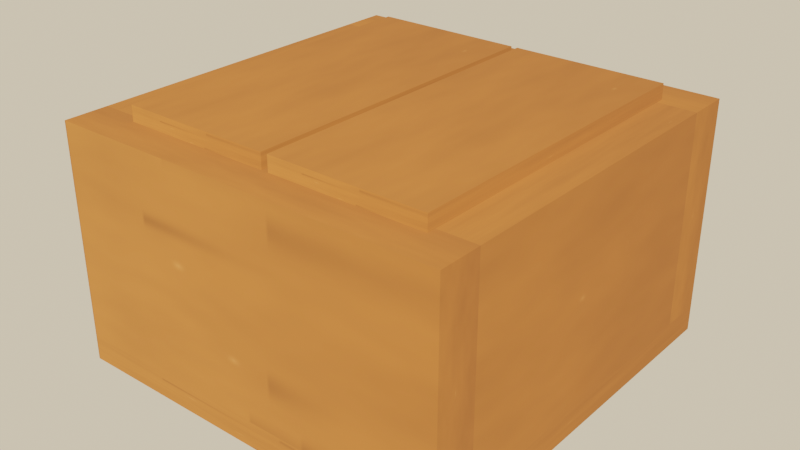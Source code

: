 # Source: source.blend  (saved by Blender 5.2.45; exported with 4.5.12 LTS)
import bpy
from mathutils import Matrix  # noqa: F401  (used for matrix-valued properties, if any)

bpy.ops.wm.read_factory_settings(use_empty=True)
scene = bpy.context.scene
scene.name = 'Scene'

# ---- images (referenced by path relative to the original .blend; pixels are not part of the script)
import os
ASSET_DIR = os.environ.get("B2B_ASSET_DIR", "")  # directory of the original .blend (textures are referenced by path, not embedded)
HERE = os.path.dirname(os.path.abspath(__file__))  # packed textures are extracted next to this script under _unpacked/

def load_image(name, relpath, width, height, colorspace="sRGB"):
    """Load a texture the original file referenced (path relative to the .blend, or extracted next to this script)."""
    p = next((c for c in (os.path.join(HERE, relpath), os.path.join(ASSET_DIR, relpath)) if relpath and os.path.exists(c)), "")
    if p:
        img = bpy.data.images.load(p, check_existing=True)
        img.name = name
    else:  # same state as the original file: an image datablock whose file is absent (Cycles renders it pink)
        img = bpy.data.images.new(name, width, height)
        img.source = "FILE"
        img.filepath = "//" + (relpath or name)
    img.colorspace_settings.name = colorspace
    return img
img_terrain_crate_2_stone_tex = load_image('terrain_crate.2_stone_tex', '_unpacked/terrain_crate.5f9b6453.png', 512, 512, 'sRGB')

# ---- materials (node trees are filled in below, after node groups)
mat_terrain_crate_2_stone = bpy.data.materials.new('terrain_crate.2_stone')

# ---- material node trees
mat_terrain_crate_2_stone.use_nodes = True; mat_terrain_crate_2_stone.node_tree.nodes.clear()
_N = mat_terrain_crate_2_stone.node_tree.nodes; _L = mat_terrain_crate_2_stone.node_tree.links
n0 = _N.new('ShaderNodeBsdfPrincipled'); n0.name = 'Principled BSDF'; n0.location = (-200, 100)
n0.inputs[2].default_value = 1.0
n0.inputs[10].default_value = 0.005
n1 = _N.new('ShaderNodeOutputMaterial'); n1.name = 'Material Output'; n1.location = (200, 100)
n2 = _N.new('ShaderNodeTexImage'); n2.name = 'Image Texture'; n2.location = (0, 0)
n2.image = img_terrain_crate_2_stone_tex
_L.new(n0.outputs[0], n1.inputs[0])
_L.new(n2.outputs[0], n0.inputs[0])
n1.is_active_output = True

# ---- world
world_game_world = bpy.data.worlds.new('game_world'); scene.world = world_game_world
world_game_world.use_nodes = True; world_game_world.node_tree.nodes.clear()
_N = world_game_world.node_tree.nodes; _L = world_game_world.node_tree.links
n0 = _N.new('ShaderNodeBackground'); n0.name = 'Background'; n0.location = (-200, 100)
n0.inputs[0].default_value = (0.5149, 0.5457, 0.5079, 1.0)
n0.inputs[1].default_value = 0.16
n1 = _N.new('ShaderNodeOutputWorld'); n1.name = 'World Output'; n1.location = (200, 100)
n2 = _N.new('ShaderNodeBackground'); n2.name = 'Background.001'; n2.location = (0, 0)
n2.inputs[0].default_value = (0.9301, 0.7682, 0.5271, 1.0)
n3 = _N.new('ShaderNodeLightPath'); n3.name = 'Light Path'; n3.location = (0, 0)
n4 = _N.new('ShaderNodeMixShader'); n4.name = 'Mix Shader'; n4.location = (0, 0)
_L.new(n0.outputs[0], n4.inputs[1])
_L.new(n2.outputs[0], n4.inputs[2])
_L.new(n3.outputs[0], n4.inputs[0])
_L.new(n4.outputs[0], n1.inputs[0])
n1.is_active_output = True

# ---- lights
light_game_sun = bpy.data.lights.new('game_sun', 'SUN')
light_game_sun.color = (1.0, 0.6445, 0.3372)
light_game_sun.angle = 0.02
light_game_sun.energy = 13.6

# ---- meshes
me_terrain_crate_2 = bpy.data.meshes.new('terrain_crate.2')
me_terrain_crate_2.from_pydata([(-0.46, -0.46, -0.03), (-0.46, -0.37, 0.02), (0.0175, -0.38, 0.555), (-0.3525, -0.38, 0.555), (0.0175, 0.38, 0.555), (-0.46, -0.37, 0.52), (0.3725, -0.38, 0.555), (-0.3525, 0.38, 0.555), (-0.46, 0.37, 0.02), (0.3725, 0.38, 0.555), (0.0025, -0.38, 0.555), (-0.46, -0.46, 0.02), (-0.46, 0.36, 0.02), (0.0025, 0.38, 0.555), (-0.46, 0.37, 0.52), (-0.46, -0.46, 0.52), (-0.36, -0.37, 0.52), (-0.46, -0.36, 0.02), (0.46, -0.37, 0.02), (-0.36, 0.37, 0.52), (-0.46, -0.46, 0.03), (0.46, -0.37, 0.52), (-0.46, -0.36, 0.52), (0.46, 0.37, 0.02), (-0.46, 0.36, 0.52), (0.46, 0.37, 0.52), (-0.46, 0.46, -0.03), (0.46, -0.46, 0.02), (-0.46, 0.46, 0.02), (0.46, -0.46, 0.52), (0.46, -0.36, 0.02), (-0.46, 0.46, 0.52), (0.46, -0.36, 0.52), (-0.46, 0.46, 0.03), (0.46, -0.46, -0.03), (0.46, 0.36, 0.02), (0.46, 0.36, 0.52), (0.46, -0.46, 0.03), (0.46, 0.46, -0.03), (0.46, 0.46, 0.02), (0.46, 0.46, 0.03), (0.46, 0.46, 0.52), (-0.46, 0.36, 0.03), (0.46, 0.36, 0.03), (-0.46, 0.36, 0.02348), (-0.46, 0.3607, 0.02352), (-0.46, -0.36, 0.03), (0.46, -0.362, 0.03), (0.46, -0.36, 0.03), (0.46, -0.36, 0.02348), (0.46, -0.36, 0.02878), (0.46, -0.3618, 0.0288), (0.46, -0.3607, 0.02352), (0.36, 0.36, 0.03), (0.36, -0.36, 0.03), (0.46, -0.36, 0.5132), (0.46, 0.37, 0.03), (0.46, -0.37, 0.03), (0.46, -0.3612, 0.5141), (-0.36, -0.36, 0.03), (-0.36, 0.36, 0.03), (-0.3614, 0.36, 0.52), (-0.36, 0.36, 0.52), (-0.36, -0.36, 0.52), (-0.4586, -0.36, 0.52), (-0.46, 0.37, 0.03), (-0.36, 0.3612, 0.52), (-0.46, -0.37, 0.03), (-0.4587, -0.3601, 0.52), (-0.3612, 0.3612, 0.52), (-0.3525, 0.36, 0.51), (-0.3525, 0.36, 0.52), (0.0025, 0.36, 0.52), (0.0025, 0.36, 0.51), (-0.3525, 0.38, 0.52), (0.0025, 0.38, 0.52), (-0.3525, -0.36, 0.51), (0.0025, -0.36, 0.52), (0.0025, -0.36, 0.51), (-0.3525, -0.36, 0.52), (-0.3525, -0.38, 0.52), (0.0025, -0.38, 0.52), (0.36, 0.36, 0.51), (0.0175, 0.36, 0.52), (0.0175, 0.36, 0.51), (0.3725, 0.37, 0.52), (0.3725, 0.38, 0.52), (0.0175, 0.38, 0.52), (0.3725, 0.36, 0.52), (0.0175, -0.36, 0.52), (0.36, -0.36, 0.51), (0.0175, -0.36, 0.51), (0.3725, -0.38, 0.52), (0.3725, -0.37, 0.52), (0.0175, -0.38, 0.52), (0.3725, -0.36, 0.52)], [], [(26, 0, 11, 1, 17, 12, 8, 28), (44, 12, 17, 46, 42), (1, 11, 20, 67), (67, 46, 17, 1), (65, 33, 28, 8), (45, 44, 42, 65, 8, 12), (45, 12, 44), (39, 38, 26, 28), (40, 39, 28, 33), (35, 30, 18, 27, 34, 38, 39, 23), (49, 30, 35, 43, 48, 50), (50, 48, 47, 51), (30, 49, 52), (37, 27, 18, 57), (52, 49, 50, 51, 47, 57, 18, 30), (23, 39, 40, 56), (56, 43, 35, 23), (11, 0, 34, 27), (27, 37, 20, 11), (26, 38, 34, 0), (59, 54, 53, 60), (14, 31, 33, 65), (24, 14, 65, 42), (31, 41, 40, 33), (56, 40, 41, 25), (25, 36, 43, 56), (70, 71, 62, 60, 53, 82, 84, 83, 72, 73), (25, 41, 31, 14, 19, 66, 62, 71, 74, 75, 72, 83, 87, 86, 85), (61, 62, 66, 69), (69, 66, 19, 14, 24, 61), (88, 36, 25, 85), (20, 15, 5, 67), (5, 22, 46, 67), (54, 59, 63, 79, 76, 78, 77, 89, 91, 90), (21, 29, 37, 57), (55, 32, 58), (58, 32, 21, 57, 47, 48, 55), (37, 29, 15, 20), (79, 63, 16, 5, 15, 29, 21, 93, 92, 94, 89, 77, 81, 80), (64, 22, 68), (68, 22, 5, 16, 63, 64), (93, 21, 32, 95), (53, 54, 90, 82), (55, 48, 43, 36, 32), (32, 36, 88, 95), (46, 22, 24, 42), (59, 60, 62, 63), (64, 63, 62, 61, 24, 22), (79, 80, 3, 7, 74, 71, 70, 76), (74, 7, 13, 75), (72, 75, 13, 10, 81, 77, 78, 73), (81, 10, 3, 80), (70, 73, 78, 76), (13, 7, 3, 10), (94, 2, 4, 87, 83, 84, 91, 89), (4, 9, 86, 87), (86, 9, 6, 92, 93, 95, 88, 85), (92, 6, 2, 94), (90, 91, 84, 82), (9, 4, 2, 6)])
_uv = me_terrain_crate_2.uv_layers.new(name='UVMap')
_uv.uv.foreach_set('vector', [0.375, 0.25, 0.375, 0.0, 0.5833, 0.0, 0.5833, 0.02446, 0.5833, 0.02717, 0.5833, 0.2228, 0.5833, 0.2255, 0.5833, 0.25, 0.5978, 0.2228, 0.5833, 0.2228, 0.5833, 0.02717, 0.625, 0.02717, 0.625, 0.2228, 0.5833, 0.02446, 0.5833, 0.0, 0.625, 0.0, 0.625, 0.02446, 0.625, 0.02446, 0.625, 0.02717, 0.5833, 0.02717, 0.5833, 0.02446, 0.625, 0.2255, 0.625, 0.25, 0.5833, 0.25, 0.5833, 0.2255, 0.598, 0.223, 0.5978, 0.2228, 0.625, 0.2228, 0.625, 0.2255, 0.5833, 0.2255, 0.5833, 0.2228, 0.598, 0.223, 0.5833, 0.2228, 0.5978, 0.2228, 0.5833, 0.5, 0.375, 0.5, 0.375, 0.25, 0.5833, 0.25, 0.625, 0.5, 0.375, 0.5, 0.375, 0.25, 0.625, 0.25, 0.5833, 0.5272, 0.5833, 0.7228, 0.5833, 0.7255, 0.5833, 0.75, 0.375, 0.75, 0.375, 0.5, 0.5833, 0.5, 0.5833, 0.5245, 0.5978, 0.7228, 0.5833, 0.7228, 0.5833, 0.5272, 0.625, 0.5272, 0.625, 0.7228, 0.6199, 0.7228, 0.6199, 0.7228, 0.625, 0.7228, 0.625, 0.7234, 0.62, 0.7233, 0.5833, 0.7228, 0.5978, 0.7228, 0.598, 0.723, 0.625, 0.75, 0.5833, 0.75, 0.5833, 0.7255, 0.625, 0.7255, 0.598, 0.723, 0.5978, 0.7228, 0.6199, 0.7228, 0.62, 0.7233, 0.625, 0.7234, 0.625, 0.7255, 0.5833, 0.7255, 0.5833, 0.7228, 0.5833, 0.5245, 0.5833, 0.5, 0.625, 0.5, 0.625, 0.5245, 0.625, 0.5245, 0.625, 0.5272, 0.5833, 0.5272, 0.5833, 0.5245, 0.5833, 1.0, 0.375, 1.0, 0.375, 0.75, 0.5833, 0.75, 0.5833, 0.75, 0.625, 0.75, 0.625, 1.0, 0.5833, 1.0, 0.125, 0.5, 0.375, 0.5, 0.375, 0.75, 0.125, 0.75, 0.8478, 0.7228, 0.6522, 0.7228, 0.6522, 0.5272, 0.8478, 0.5272, 0.625, 0.025, 0.625, 0.25, 0.38, 0.25, 0.38, 0.025, 0.625, 0.0, 0.625, 0.025, 0.38, 0.025, 0.38, 0.0, 0.625, 0.25, 0.625, 0.5, 0.38, 0.5, 0.38, 0.25, 0.38, 0.725, 0.38, 0.5, 0.625, 0.5, 0.625, 0.725, 0.625, 0.725, 0.625, 0.75, 0.38, 0.75, 0.38, 0.725, 0.62, 0.9708, 0.625, 0.9708, 0.625, 0.9728, 0.38, 0.9728, 0.38, 0.7772, 0.62, 0.7772, 0.62, 0.8702, 0.625, 0.8702, 0.625, 0.8743, 0.62, 0.8743, 0.625, 0.725, 0.625, 0.5, 0.875, 0.5, 0.875, 0.725, 0.8478, 0.725, 0.8478, 0.747, 0.8478, 0.75, 0.8458, 0.75, 0.8458, 0.7, 0.7493, 0.7, 0.7493, 0.75, 0.7452, 0.75, 0.7452, 0.7, 0.6488, 0.7, 0.6488, 0.725, 0.8482, 0.75, 0.8478, 0.75, 0.8478, 0.747, 0.8481, 0.747, 0.8481, 0.747, 0.8478, 0.747, 0.8478, 0.725, 0.875, 0.725, 0.875, 0.75, 0.8482, 0.75, 0.6488, 0.75, 0.625, 0.75, 0.625, 0.725, 0.6488, 0.725, 0.38, 0.0, 0.625, 0.0, 0.625, 0.225, 0.38, 0.225, 0.625, 0.225, 0.625, 0.25, 0.38, 0.25, 0.38, 0.225, 0.38, 0.4728, 0.38, 0.2772, 0.625, 0.2772, 0.625, 0.2792, 0.62, 0.2792, 0.62, 0.3757, 0.625, 0.3757, 0.625, 0.3798, 0.62, 0.3798, 0.62, 0.4728, 0.625, 0.525, 0.625, 0.75, 0.38, 0.75, 0.38, 0.525, 0.6216, 0.5, 0.625, 0.5, 0.622, 0.503, 0.622, 0.503, 0.625, 0.5, 0.625, 0.525, 0.38, 0.525, 0.38, 0.505, 0.38, 0.5, 0.6216, 0.5, 0.38, 0.75, 0.625, 0.75, 0.625, 1.0, 0.38, 1.0, 0.8458, 0.5, 0.8478, 0.5, 0.8478, 0.525, 0.875, 0.525, 0.875, 0.75, 0.625, 0.75, 0.625, 0.525, 0.6488, 0.525, 0.6488, 0.55, 0.7452, 0.55, 0.7452, 0.5, 0.7493, 0.5, 0.7493, 0.55, 0.8458, 0.55, 0.8746, 0.5, 0.875, 0.5, 0.8746, 0.5004, 0.8746, 0.5004, 0.875, 0.5, 0.875, 0.525, 0.8478, 0.525, 0.8478, 0.5, 0.8746, 0.5, 0.6488, 0.525, 0.625, 0.525, 0.625, 0.5, 0.6488, 0.5, 0.38, 0.2466, 0.38, 0.003378, 0.62, 0.003378, 0.62, 0.2466, 0.6216, 0.7466, 0.38, 0.7466, 0.38, 0.5034, 0.625, 0.5034, 0.625, 0.7466, 0.625, 0.7466, 0.625, 0.5034, 0.8437, 0.5034, 0.8438, 0.7466, 0.38, 0.003378, 0.625, 0.003378, 0.625, 0.2466, 0.38, 0.2466, 0.38, 0.7466, 0.38, 0.5034, 0.625, 0.5034, 0.625, 0.7466, 0.8716, 0.7466, 0.625, 0.7466, 0.625, 0.5034, 0.6284, 0.5034, 0.875, 0.5034, 0.875, 0.7466, 0.4306, 0.006579, 0.4306, 0.0, 0.625, 0.0, 0.625, 0.25, 0.4306, 0.25, 0.4306, 0.2434, 0.375, 0.2434, 0.375, 0.006579, 0.4306, 0.25, 0.625, 0.25, 0.625, 0.5, 0.4306, 0.5, 0.4306, 0.5066, 0.4306, 0.5, 0.625, 0.5, 0.625, 0.75, 0.4306, 0.75, 0.4306, 0.7434, 0.375, 0.7434, 0.375, 0.5066, 0.4306, 0.75, 0.625, 0.75, 0.625, 1.0, 0.4306, 1.0, 0.125, 0.5066, 0.375, 0.5066, 0.375, 0.7434, 0.125, 0.7434, 0.625, 0.5, 0.875, 0.5, 0.875, 0.75, 0.625, 0.75, 0.4306, 0.0, 0.625, 0.0, 0.625, 0.25, 0.4306, 0.25, 0.4306, 0.2434, 0.375, 0.2434, 0.375, 0.006579, 0.4306, 0.006579, 0.625, 0.25, 0.625, 0.5, 0.4306, 0.5, 0.4306, 0.25, 0.4306, 0.5, 0.625, 0.5, 0.625, 0.75, 0.4306, 0.75, 0.4306, 0.7467, 0.4306, 0.7434, 0.4306, 0.5066, 0.4306, 0.5033, 0.4306, 0.75, 0.625, 0.75, 0.625, 1.0, 0.4306, 1.0, 0.3662, 0.7434, 0.125, 0.7434, 0.125, 0.5066, 0.3662, 0.5066, 0.625, 0.5, 0.875, 0.5, 0.875, 0.75, 0.625, 0.75])
me_terrain_crate_2.materials.append(mat_terrain_crate_2_stone)
me_terrain_crate_2.update()

# ---- objects
ob_terrain_crate_2 = bpy.data.objects.new('terrain_crate.2', me_terrain_crate_2)
ob_game_sun = bpy.data.objects.new('game_sun', light_game_sun)

# ---- transforms, parenting, visibility, modifiers, constraints
ob_terrain_crate_2.location = (0.0, 0.0, 0.03)
ob_game_sun.location = (0.0, 0.0, 0.0)
ob_game_sun.rotation_euler = (0.9076, 3.002e-09, 0.6981)

# ---- collection membership
scene.collection.objects.link(ob_terrain_crate_2)
scene.collection.objects.link(ob_game_sun)

# ---- scene / render settings (as saved in the file)
scene.frame_start = 1; scene.frame_end = 250; scene.frame_set(1)
scene.render.engine = 'BLENDER_EEVEE_NEXT'
scene.render.resolution_x = 1280
scene.render.resolution_y = 720
scene.render.bake_bias = 0.0
scene.render.bake_samples = 0
scene.render.compositor_device = 'GPU'
scene.eevee.use_volume_custom_range = False
scene.eevee.fast_gi_thickness_near = 0.1
scene.eevee.fast_gi_thickness_far = 0.0
scene.eevee.ray_tracing_options.screen_trace_thickness = 0.1
scene.view_settings.view_transform = 'Filmic'
scene.view_settings.exposure = -0.04394
bpy.context.view_layer.update()

# ---- added for rendering (the .blend has no active camera): camera
cam_auto = bpy.data.cameras.new('AutoCamera')
cam_auto.lens = 50.0
cam_auto.sensor_width = 36.0
cam_auto.clip_end = 1000.0
ob_auto_camera = bpy.data.objects.new('AutoCamera', cam_auto)
scene.collection.objects.link(ob_auto_camera)
ob_auto_camera.location = (1.31987, -1.58385, 1.3484)
ob_auto_camera.rotation_euler = (1.09748, -7.21219e-08, 0.694738)
scene.camera = ob_auto_camera
bpy.context.view_layer.update()
